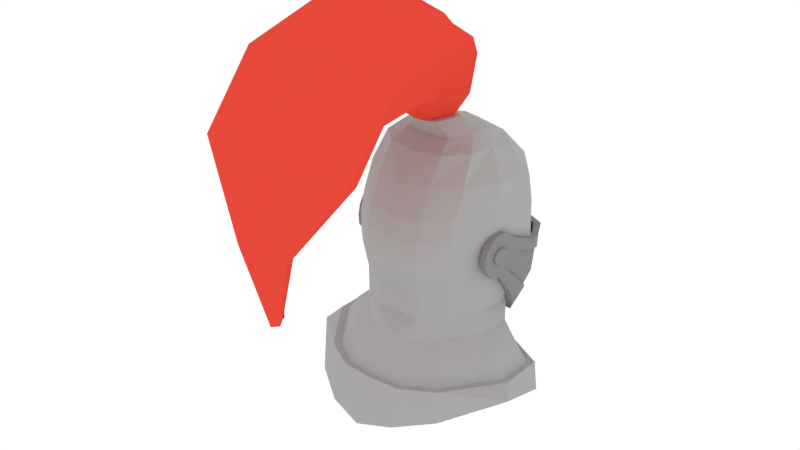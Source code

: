 # Source: KnightHelmet.blend  (saved by Blender 2.76.0; exported with 4.5.12 LTS)
import bpy
from mathutils import Matrix  # noqa: F401  (used for matrix-valued properties, if any)

bpy.ops.wm.read_factory_settings(use_empty=True)
scene = bpy.context.scene
scene.name = 'Scene'

# ---- collections
col_collection_1 = bpy.data.collections.new('Collection 1'); scene.collection.children.link(col_collection_1)

# ---- materials (node trees are filled in below, after node groups)
mat_darkersilver = bpy.data.materials.new('DarkerSilver')
mat_darkersilver.alpha_threshold = 0.0
mat_darkersilver.roughness = 0.5
mat_silver = bpy.data.materials.new('Silver')
mat_silver.alpha_threshold = 0.0
mat_silver.roughness = 0.5
mat_red = bpy.data.materials.new('Red')
mat_red.alpha_threshold = 0.0
mat_red.roughness = 0.5
mat_darkeyes = bpy.data.materials.new('DarkEyes')
mat_darkeyes.alpha_threshold = 0.0
mat_darkeyes.roughness = 0.5

# ---- material node trees
mat_darkersilver.use_nodes = True; mat_darkersilver.node_tree.nodes.clear()
_N = mat_darkersilver.node_tree.nodes; _L = mat_darkersilver.node_tree.links
n0 = _N.new('ShaderNodeOutputMaterial'); n0.name = 'Material Output'; n0.location = (300, 300)
n1 = _N.new('ShaderNodeBsdfDiffuse'); n1.name = 'Diffuse BSDF'; n1.location = (10, 300)
n1.inputs[0].default_value = (0.2503, 0.2503, 0.2503, 1.0)
_L.new(n1.outputs[0], n0.inputs[0])
n0.is_active_output = True
mat_silver.use_nodes = True; mat_silver.node_tree.nodes.clear()
_N = mat_silver.node_tree.nodes; _L = mat_silver.node_tree.links
n0 = _N.new('ShaderNodeOutputMaterial'); n0.name = 'Material Output'; n0.location = (300, 300)
n1 = _N.new('ShaderNodeBsdfDiffuse'); n1.name = 'Diffuse BSDF'; n1.location = (10, 300)
n1.inputs[0].default_value = (0.402, 0.402, 0.402, 1.0)
_L.new(n1.outputs[0], n0.inputs[0])
n0.is_active_output = True
mat_red.use_nodes = True; mat_red.node_tree.nodes.clear()
_N = mat_red.node_tree.nodes; _L = mat_red.node_tree.links
n0 = _N.new('ShaderNodeOutputMaterial'); n0.name = 'Material Output'; n0.location = (300, 300)
n1 = _N.new('ShaderNodeBsdfDiffuse'); n1.name = 'Diffuse BSDF'; n1.location = (10, 300)
n1.inputs[0].default_value = (0.8, 0.06588, 0.04212, 1.0)
_L.new(n1.outputs[0], n0.inputs[0])
n0.is_active_output = True
mat_darkeyes.use_nodes = True; mat_darkeyes.node_tree.nodes.clear()
_N = mat_darkeyes.node_tree.nodes; _L = mat_darkeyes.node_tree.links
n0 = _N.new('ShaderNodeOutputMaterial'); n0.name = 'Material Output'; n0.location = (300, 300)
n1 = _N.new('ShaderNodeBsdfDiffuse'); n1.name = 'Diffuse BSDF'; n1.location = (10, 300)
n1.inputs[0].default_value = (0.02539, 0.02539, 0.02539, 1.0)
_L.new(n1.outputs[0], n0.inputs[0])
n0.is_active_output = True

# ---- world
world_world = bpy.data.worlds.new('World'); scene.world = world_world
world_world.color = (1.0, 1.0, 1.0)
world_world.use_sun_shadow = False
world_world.sun_shadow_jitter_overblur = 0.0
world_world.cycles.sampling_method = 'MANUAL'
world_world.cycles.sample_map_resolution = 256

# ---- meshes
me_cylinder_001 = bpy.data.meshes.new('Cylinder.001')
me_cylinder_001.from_pydata([(0.393, -0.1445, 0.1389), (0.3947, -0.1329, 0.3468), (0.359, -0.1393, 0.1389), (0.3607, -0.1278, 0.3468), (0.4014, -0.08843, 0.1277), (0.4042, -0.07027, 0.358), (0.3674, -0.08331, 0.1277), (0.3702, -0.06515, 0.358), (0.3863, -0.189, 0.2428), (0.3523, -0.1839, 0.2428), (0.3824, 0.01622, 0.2428), (0.4164, 0.0111, 0.2428), (0.3883, -0.1756, 0.2948), (0.3543, -0.1704, 0.2948), (0.3811, 0.007446, 0.3059), (0.4151, 0.002327, 0.3059), (0.3529, -0.1799, 0.1909), (0.3795, -0.002972, 0.1909), (0.4135, -0.008091, 0.1909), (0.3869, -0.185, 0.1909), (0.3949, -0.1296, 0.262), (0.3977, -0.1112, 0.2808), (0.4058, -0.05766, 0.2229), (0.4006, -0.08037, 0.2037), (0.4018, -0.07731, 0.2813), (0.3969, -0.1142, 0.2036), (0.3943, -0.133, 0.2243), (0.394, -0.1374, 0.2406), (0.4065, -0.05618, 0.2614), (0.4071, -0.05139, 0.2406), (0.3939, 0.0663, 0.1254), (0.3731, -0.02461, 0.04083), (0.4074, -0.02461, 0.04083), (0.4136, 0.1161, 0.26), (0.4004, 0.1049, 0.2014), (0.4415, 0.1161, 0.26), (0.4347, 0.1049, 0.2014), (0.3762, 0.1702, 0.0475), (0.3495, 0.05005, -0.06394), (0.3832, 0.05681, -0.06394), (0.3665, 0.2181, 0.2291), (0.3684, 0.2089, 0.1656), (0.4002, 0.2249, 0.2291), (0.4021, 0.2157, 0.1656), (0.3559, -0.1596, 0.1649), (0.3735, -0.04314, 0.1593), (0.4075, -0.04826, 0.1593), (0.3899, -0.1647, 0.1649), (0.4032, -0.06813, 0.2135), (0.3956, -0.1243, 0.2137), (0.3835, 0.02084, 0.08314), (0.4179, 0.02084, 0.08314), (0.3731, 0.1101, -0.008216), (0.4068, 0.1169, -0.008216), (0.2566, 0.2613, -0.0842), (0.236, 0.2067, -0.2281), (0.2951, 0.2752, -0.1292), (0.2643, 0.2219, -0.2405), (0.2927, 0.3516, 0.2052), (0.2795, 0.3434, 0.1351), (0.3178, 0.3751, 0.2043), (0.3046, 0.3669, 0.1343), (0.2676, 0.301, 0.0148), (0.1276, 0.3728, -0.1218), (0.1249, 0.3145, -0.2657), (0.1604, 0.3945, -0.1668), (0.1471, 0.3377, -0.278), (0.1341, 0.4698, 0.1676), (0.1241, 0.458, 0.09757), (0.1507, 0.4999, 0.1668), (0.1406, 0.4881, 0.0967), (0.1258, 0.4139, -0.02276), (0.4059, -0.1312, 0.2618), (0.4087, -0.1128, 0.2807), (0.4142, -0.06972, 0.2133), (0.4116, -0.08196, 0.2036), (0.4128, -0.0789, 0.2811), (0.4079, -0.1158, 0.2035), (0.4053, -0.1345, 0.2242), (0.405, -0.1389, 0.2404), (0.4175, -0.05776, 0.2613), (0.4181, -0.05298, 0.2404), (0.4168, -0.05926, 0.2228), (0.4066, -0.1259, 0.2136), (0.0583, 0.5294, 0.1754), (0.07519, 0.4449, -0.1141), (0.1051, 0.3948, -0.258), (0.09245, 0.475, -0.1591), (0.1108, 0.4263, -0.2703), (0.03593, 0.514, 0.1053), (0.05562, 0.5636, 0.1744), (0.03325, 0.5482, 0.1044), (0.05097, 0.4782, -0.01506), (0.05152, 0.512, -0.02127), (0.4228, 0.0309, 0.2279), (0.4202, 0.0133, 0.1802), (0.4193, 0.1169, 0.1899), (0.4134, 0.0815, 0.1203), (0.3894, 0.2185, 0.157), (0.3965, 0.1829, 0.0488), (0.4146, -0.02352, 0.1513), (0.4038, 0.03983, 0.08147), (0.3937, 0.1279, -0.002281), (0.3001, 0.3571, 0.1283), (0.2906, 0.3155, 0.01313), (0.2922, 0.273, -0.1157), (0.1497, 0.4681, 0.0939), (0.1536, 0.4257, -0.02131), (0.1688, 0.3823, -0.1501), (0.05127, 0.5233, 0.1009), (0.06802, 0.4901, -0.01425), (0.1065, 0.4561, -0.143), (-0.393, -0.1445, 0.1389), (-0.3947, -0.1329, 0.3468), (-0.359, -0.1393, 0.1389), (-0.3607, -0.1278, 0.3468), (-0.4014, -0.08843, 0.1277), (-0.4042, -0.07027, 0.358), (-0.3674, -0.08331, 0.1277), (-0.3702, -0.06515, 0.358), (-0.3863, -0.189, 0.2428), (-0.3523, -0.1839, 0.2428), (-0.3824, 0.01622, 0.2428), (-0.4164, 0.0111, 0.2428), (-0.3883, -0.1756, 0.2948), (-0.3543, -0.1704, 0.2948), (-0.3811, 0.007446, 0.3059), (-0.4151, 0.002327, 0.3059), (-0.3529, -0.1799, 0.1909), (-0.3795, -0.002972, 0.1909), (-0.4135, -0.008091, 0.1909), (-0.3869, -0.185, 0.1909), (-0.3949, -0.1296, 0.262), (-0.3977, -0.1112, 0.2808), (-0.4058, -0.05766, 0.2229), (-0.4006, -0.08037, 0.2037), (-0.4018, -0.07731, 0.2813), (-0.3969, -0.1142, 0.2036), (-0.3943, -0.133, 0.2243), (-0.394, -0.1374, 0.2406), (-0.4065, -0.05618, 0.2614), (-0.4071, -0.05139, 0.2406), (-0.3939, 0.0663, 0.1254), (-0.3731, -0.02461, 0.04083), (-0.4074, -0.02461, 0.04083), (-0.4136, 0.1161, 0.26), (-0.4004, 0.1049, 0.2014), (-0.4415, 0.1161, 0.26), (-0.4347, 0.1049, 0.2014), (-0.3762, 0.1702, 0.0475), (-0.3495, 0.05005, -0.06394), (-0.3832, 0.05681, -0.06394), (-0.3665, 0.2181, 0.2291), (-0.3684, 0.2089, 0.1656), (-0.4002, 0.2249, 0.2291), (-0.4021, 0.2157, 0.1656), (-0.3559, -0.1596, 0.1649), (-0.3735, -0.04314, 0.1593), (-0.4075, -0.04826, 0.1593), (-0.3899, -0.1647, 0.1649), (-0.4032, -0.06813, 0.2135), (-0.3956, -0.1243, 0.2137), (-0.3835, 0.02084, 0.08314), (-0.4179, 0.02084, 0.08314), (-0.3731, 0.1101, -0.008216), (-0.4068, 0.1169, -0.008216), (-0.2566, 0.2613, -0.0842), (-0.236, 0.2067, -0.2281), (-0.2951, 0.2752, -0.1292), (-0.2643, 0.2219, -0.2405), (-0.2927, 0.3516, 0.2052), (-0.2795, 0.3434, 0.1351), (-0.3178, 0.3751, 0.2043), (-0.3046, 0.3669, 0.1343), (-0.2676, 0.301, 0.0148), (-0.1276, 0.3728, -0.1218), (-0.1249, 0.3145, -0.2657), (-0.1604, 0.3945, -0.1668), (-0.1471, 0.3377, -0.278), (-0.1341, 0.4698, 0.1676), (-0.1241, 0.458, 0.09757), (-0.1507, 0.4999, 0.1668), (-0.1406, 0.4881, 0.0967), (-0.1258, 0.4139, -0.02276), (-0.4059, -0.1312, 0.2618), (-0.4087, -0.1128, 0.2807), (-0.4142, -0.06972, 0.2133), (-0.4116, -0.08196, 0.2036), (-0.4128, -0.0789, 0.2811), (-0.4079, -0.1158, 0.2035), (-0.4053, -0.1345, 0.2242), (-0.405, -0.1389, 0.2404), (-0.4175, -0.05776, 0.2613), (-0.4181, -0.05298, 0.2404), (-0.4168, -0.05926, 0.2228), (-0.4066, -0.1259, 0.2136), (-0.0583, 0.5294, 0.1754), (-0.07519, 0.4449, -0.1141), (-0.1051, 0.3948, -0.258), (-0.09245, 0.475, -0.1591), (-0.1108, 0.4263, -0.2703), (-0.03593, 0.514, 0.1053), (-0.05562, 0.5636, 0.1744), (-0.03325, 0.5482, 0.1044), (-0.05097, 0.4782, -0.01506), (-0.05152, 0.512, -0.02127), (0.0, 0.4471, -0.125), (0.0, 0.397, -0.2884), (0.0, 0.4772, -0.1425), (0.0, 0.4286, -0.3024), (0.0, 0.5176, 0.2403), (0.0, 0.5162, 0.1242), (0.0, 0.5518, 0.2393), (0.0, 0.5574, 0.1232), (0.0, 0.4804, -0.0125), (0.0, 0.5142, -0.01955), (-0.4228, 0.0309, 0.2279), (-0.4202, 0.0133, 0.1802), (-0.4193, 0.1169, 0.1899), (-0.4134, 0.0815, 0.1203), (-0.3894, 0.2185, 0.157), (-0.3965, 0.1829, 0.0488), (-0.4146, -0.02352, 0.1513), (-0.4038, 0.03983, 0.08147), (-0.3937, 0.1279, -0.002281), (-0.3001, 0.3571, 0.1283), (-0.2906, 0.3155, 0.01313), (-0.2922, 0.273, -0.1157), (-0.1497, 0.4681, 0.0939), (-0.1536, 0.4257, -0.02131), (-0.1688, 0.3823, -0.1501), (-0.05127, 0.5233, 0.1009), (-0.06802, 0.4901, -0.01425), (-0.1065, 0.4561, -0.143), (0.0, 0.5702, 0.1758)], [], [(47, 44, 2, 0), (44, 45, 6, 2), (46, 4, 32, 51), (5, 1, 21, 24), (0, 2, 6, 4), (5, 7, 3, 1), (12, 8, 27, 20), (91, 70, 106, 109), (13, 14, 10, 9), (12, 13, 9, 8), (1, 3, 13, 12), (3, 7, 14, 13), (7, 5, 15, 14), (18, 11, 29, 22), (15, 5, 24, 28), (10, 14, 33, 34), (9, 10, 17, 16), (8, 9, 16, 19), (20, 27, 79, 72), (21, 20, 72, 73), (22, 29, 81, 82), (25, 23, 75, 77), (1, 12, 20, 21), (47, 0, 25, 49), (0, 4, 23, 25), (46, 18, 22, 48), (11, 15, 28, 29), (8, 19, 26, 27), (30, 34, 41, 37), (50, 30, 37, 52), (32, 31, 38, 39), (14, 15, 35, 33), (15, 11, 36, 35), (4, 6, 31, 32), (17, 10, 34, 30), (45, 17, 30, 50), (38, 52, 54, 55), (41, 40, 58, 59), (40, 42, 60, 58), (34, 33, 40, 41), (51, 32, 39, 53), (51, 53, 102, 101), (33, 35, 42, 40), (35, 36, 43, 42), (46, 51, 101, 100), (39, 38, 55, 57), (6, 45, 50, 31), (31, 50, 52, 38), (4, 46, 48, 23), (19, 47, 49, 26), (49, 25, 77, 83), (18, 46, 100, 95), (16, 17, 45, 44), (19, 16, 44, 47), (62, 59, 68, 71), (55, 54, 63, 64), (54, 62, 71, 63), (59, 58, 67, 68), (52, 37, 62, 54), (37, 41, 59, 62), (42, 43, 61, 60), (53, 39, 57, 56), (93, 91, 109, 110), (70, 61, 103, 106), (63, 71, 92, 85), (68, 67, 84, 89), (60, 61, 70, 69), (36, 11, 94, 96), (56, 57, 66, 65), (11, 18, 95, 94), (57, 55, 64, 66), (74, 83, 77, 75), (80, 72, 79, 81), (76, 73, 72, 80), (81, 79, 78, 82), (82, 78, 83, 74), (27, 26, 78, 79), (26, 49, 83, 78), (23, 48, 74, 75), (28, 24, 76, 80), (48, 22, 82, 74), (29, 28, 80, 81), (24, 21, 73, 76), (88, 86, 207, 209), (91, 93, 215, 213), (87, 88, 209, 208), (93, 87, 208, 215), (60, 69, 67, 58), (64, 63, 85, 86), (71, 68, 89, 92), (69, 70, 91, 90), (53, 56, 105, 102), (65, 66, 88, 87), (61, 43, 98, 103), (66, 64, 86, 88), (69, 90, 84, 67), (84, 90, 212, 210), (89, 84, 210, 211), (85, 92, 214, 206), (86, 85, 206, 207), (92, 89, 211, 214), (90, 91, 213, 234), (94, 95, 97, 96), (96, 97, 99, 98), (97, 101, 102, 99), (95, 100, 101, 97), (99, 102, 105, 104), (98, 99, 104, 103), (104, 105, 108, 107), (103, 104, 107, 106), (107, 108, 111, 110), (106, 107, 110, 109), (56, 65, 108, 105), (65, 87, 111, 108), (87, 93, 110, 111), (43, 36, 96, 98), (212, 90, 234), (159, 112, 114, 156), (156, 114, 118, 157), (158, 163, 144, 116), (117, 136, 133, 113), (112, 116, 118, 114), (117, 113, 115, 119), (124, 132, 139, 120), (203, 231, 228, 182), (125, 121, 122, 126), (124, 120, 121, 125), (113, 124, 125, 115), (115, 125, 126, 119), (119, 126, 127, 117), (130, 134, 141, 123), (127, 140, 136, 117), (122, 146, 145, 126), (121, 128, 129, 122), (120, 131, 128, 121), (132, 184, 191, 139), (133, 185, 184, 132), (134, 194, 193, 141), (137, 189, 187, 135), (113, 133, 132, 124), (159, 161, 137, 112), (112, 137, 135, 116), (158, 160, 134, 130), (123, 141, 140, 127), (120, 139, 138, 131), (142, 149, 153, 146), (162, 164, 149, 142), (144, 151, 150, 143), (126, 145, 147, 127), (127, 147, 148, 123), (116, 144, 143, 118), (129, 142, 146, 122), (157, 162, 142, 129), (150, 167, 166, 164), (153, 171, 170, 152), (152, 170, 172, 154), (146, 153, 152, 145), (163, 165, 151, 144), (163, 223, 224, 165), (145, 152, 154, 147), (147, 154, 155, 148), (158, 222, 223, 163), (151, 169, 167, 150), (118, 143, 162, 157), (143, 150, 164, 162), (116, 135, 160, 158), (131, 138, 161, 159), (161, 195, 189, 137), (130, 217, 222, 158), (128, 156, 157, 129), (131, 159, 156, 128), (174, 183, 180, 171), (167, 176, 175, 166), (166, 175, 183, 174), (171, 180, 179, 170), (164, 166, 174, 149), (149, 174, 171, 153), (154, 172, 173, 155), (165, 168, 169, 151), (205, 232, 231, 203), (182, 228, 225, 173), (175, 197, 204, 183), (180, 201, 196, 179), (172, 181, 182, 173), (148, 218, 216, 123), (168, 177, 178, 169), (123, 216, 217, 130), (169, 178, 176, 167), (186, 187, 189, 195), (192, 193, 191, 184), (188, 192, 184, 185), (193, 194, 190, 191), (194, 186, 195, 190), (139, 191, 190, 138), (138, 190, 195, 161), (135, 187, 186, 160), (140, 192, 188, 136), (160, 186, 194, 134), (141, 193, 192, 140), (136, 188, 185, 133), (200, 209, 207, 198), (203, 213, 215, 205), (199, 208, 209, 200), (205, 215, 208, 199), (172, 170, 179, 181), (176, 198, 197, 175), (183, 204, 201, 180), (181, 202, 203, 182), (165, 224, 227, 168), (177, 199, 200, 178), (173, 225, 220, 155), (178, 200, 198, 176), (181, 179, 196, 202), (206, 207, 209, 208), (210, 211, 213, 234, 212), (211, 214, 215, 213), (214, 206, 208, 215), (196, 210, 212, 202), (201, 211, 210, 196), (197, 206, 214, 204), (198, 207, 206, 197), (204, 214, 211, 201), (202, 234, 213, 203), (216, 218, 219, 217), (218, 220, 221, 219), (219, 221, 224, 223), (217, 219, 223, 222), (221, 226, 227, 224), (220, 225, 226, 221), (226, 229, 230, 227), (225, 228, 229, 226), (229, 232, 233, 230), (228, 231, 232, 229), (168, 227, 230, 177), (177, 230, 233, 199), (199, 233, 232, 205), (155, 220, 218, 148), (212, 234, 202)])
me_cylinder_001.materials.append(mat_darkersilver)
me_cylinder_001.use_remesh_preserve_volume = False
me_cylinder_001.use_remesh_preserve_attributes = False
me_cylinder_001.use_mirror_vertex_groups = False
me_cylinder_001.update()
me_cylinder = bpy.data.meshes.new('Cylinder')
me_cylinder.from_pydata([(0.3032, 0.1652, -0.5554), (0.2758, 0.1477, -0.3677), (0.5417, -0.008433, -0.4724), (0.4974, 0.04033, -0.3677), (0.5417, -0.2265, -0.4117), (0.4974, -0.1616, -0.3677), (0.3348, -0.4608, -0.4948), (0.3074, -0.4231, -0.3677), (0.2226, 0.07324, -0.182), (0.3551, 0.04101, -0.182), (0.3463, -0.1311, -0.182), (0.209, -0.316, -0.182), (0.3277, 0.199, -0.5569), (0.2983, 0.1787, -0.3583), (0.5814, 0.004468, -0.4706), (0.5338, 0.05217, -0.3583), (0.5814, -0.2394, -0.4099), (0.5338, -0.1734, -0.3583), (0.3593, -0.4946, -0.4963), (0.3299, -0.4541, -0.3583), (0.2086, 0.261, -0.09497), (0.3224, 0.08966, -0.09497), (0.3238, -0.1267, -0.09497), (0.2402, -0.2793, -0.09497), (0.2726, -0.3677, -0.2723), (0.4411, -0.1433, -0.2723), (0.241, 0.09731, -0.2723), (0.4411, 0.02205, -0.2723), (0.2191, 0.3559, 0.0001233), (0.3937, 0.1276, 0.04517), (0.3533, -0.1077, 0.03943), (0.2507, -0.2701, 0.03943), (0.2389, 0.3781, 0.1694), (0.4123, 0.14, 0.1752), (0.3644, -0.09948, 0.1694), (0.2705, -0.287, 0.1694), (0.2383, 0.3944, 0.2301), (0.4116, 0.1395, 0.2359), (0.3638, -0.1053, 0.2301), (0.2699, -0.2963, 0.2301), (0.2381, 0.3786, 0.3433), (0.4154, 0.1263, 0.349), (0.3722, -0.1073, 0.3433), (0.2696, -0.2997, 0.3433), (0.2379, 0.371, 0.446), (0.4138, 0.1257, 0.4518), (0.3676, -0.08854, 0.446), (0.2694, -0.274, 0.446), (0.1674, -0.58, -0.5322), (0.1537, -0.5189, -0.3677), (0.08434, -0.4072, -0.182), (0.1797, -0.6178, -0.5356), (0.165, -0.5498, -0.3583), (0.1161, -0.3512, -0.09497), (0.1363, -0.4616, -0.2723), (0.1266, -0.3416, 0.03209), (0.1461, -0.3893, 0.1663), (0.1458, -0.3992, 0.227), (0.1457, -0.3925, 0.3401), (0.1456, -0.3702, 0.4429), (0.2376, 0.3141, 0.5858), (0.3791, 0.1248, 0.5858), (0.3596, -0.04902, 0.5858), (0.2692, -0.2117, 0.5858), (0.1453, -0.3044, 0.5826), (0.1799, 0.2108, 0.7185), (0.281, 0.134, 0.6895), (0.2648, 0.004407, 0.7219), (0.2453, -0.1267, 0.7185), (0.145, -0.2229, 0.7153), (0.1799, -0.02941, 0.7788), (0.1209, -0.1328, 0.7673), (0.1799, 0.1092, 0.7625), (0.06139, -0.1454, 0.8348), (0.1204, -0.04196, 0.8464), (0.0304, -0.1515, 0.8355), (0.08809, -0.05035, 0.8468), (0.04993, -0.2068, 0.8836), (0.1585, -0.03324, 0.9648), (0.1381, -0.2798, 0.9652), (0.2224, -0.07567, 1.172), (0.2683, -0.4751, 1.087), (0.4324, -0.4002, 1.367), (0.2944, -0.7837, 1.071), (0.4087, -0.8214, 1.269), (0.3066, -0.9615, 0.8768), (0.3948, -1.095, 0.9572), (0.08357, -1.095, 0.5696), (0.1397, -1.194, 0.57), (0.03544, -1.15, 0.2264), (0.2259, 0.359, 0.2611), (0.1282, 0.4062, 0.2633), (0.2969, 0.2546, 0.2639), (0.2258, 0.3526, 0.3159), (0.1282, 0.3853, 0.3181), (0.2984, 0.2492, 0.3187), (0.2119, 0.3418, 0.2579), (0.1142, 0.389, 0.2601), (0.2829, 0.2374, 0.2607), (0.2118, 0.3354, 0.3126), (0.1142, 0.368, 0.3149), (0.2844, 0.232, 0.3154), (0.5417, -0.1067, -0.445), (0.0, 0.3068, -0.7843), (0.0, 0.192, -0.3677), (-0.3032, 0.1652, -0.5554), (-0.2758, 0.1477, -0.3677), (-0.5417, -0.008433, -0.4724), (-0.4974, 0.04033, -0.3677), (-0.5417, -0.2265, -0.4117), (-0.4974, -0.1616, -0.3677), (-0.3348, -0.4608, -0.4948), (-0.3074, -0.4231, -0.3677), (0.0, -0.615, -0.5696), (0.0, -0.5305, -0.3677), (0.0, 0.1341, -0.1907), (-0.2226, 0.07324, -0.182), (-0.3551, 0.04101, -0.182), (-0.3463, -0.1311, -0.182), (-0.209, -0.316, -0.182), (0.0, -0.4142, -0.182), (0.0, 0.3486, -0.7896), (-0.3277, 0.199, -0.5569), (-0.2983, 0.1787, -0.3583), (0.0, 0.2303, -0.3583), (-0.5814, 0.004468, -0.4706), (-0.5338, 0.05217, -0.3583), (-0.5814, -0.2394, -0.4099), (-0.5338, -0.1734, -0.3583), (-0.3593, -0.4946, -0.4963), (-0.3299, -0.4541, -0.3583), (0.0, -0.6568, -0.5749), (0.0, -0.5613, -0.3583), (-0.2086, 0.261, -0.09497), (0.0, 0.2728, -0.1554), (-0.3224, 0.08966, -0.09497), (-0.3238, -0.1267, -0.09497), (-0.2402, -0.2793, -0.09497), (0.0, -0.339, -0.09497), (-0.2726, -0.3677, -0.2723), (0.0, -0.4714, -0.2723), (-0.4411, -0.1433, -0.2723), (0.0, 0.1429, -0.2723), (-0.241, 0.09731, -0.2723), (-0.4411, 0.02205, -0.2723), (-0.2191, 0.3559, 0.0001233), (0.0, 0.4501, 0.002639), (-0.3937, 0.1276, 0.04517), (-0.3533, -0.1077, 0.03943), (-0.2507, -0.2701, 0.03943), (0.0, -0.3289, 0.02475), (-0.2389, 0.3781, 0.1694), (0.0, 0.4911, 0.174), (-0.4123, 0.14, 0.1752), (-0.3644, -0.09948, 0.1694), (-0.2705, -0.287, 0.1694), (0.0, -0.4072, 0.1631), (-0.2383, 0.3944, 0.2301), (0.0, 0.5096, 0.2348), (-0.4116, 0.1395, 0.2359), (-0.3638, -0.1053, 0.2301), (-0.2699, -0.2963, 0.2301), (0.0, -0.4267, 0.2238), (-0.2381, 0.3786, 0.3433), (0.0, 0.4584, 0.3479), (-0.4154, 0.1263, 0.349), (-0.3722, -0.1073, 0.3433), (-0.2696, -0.2997, 0.3433), (0.0, -0.4273, 0.337), (-0.2379, 0.371, 0.446), (0.0, 0.4403, 0.4507), (-0.4138, 0.1257, 0.4518), (-0.3676, -0.08854, 0.446), (-0.2694, -0.274, 0.446), (0.0, -0.405, 0.4398), (-0.1674, -0.58, -0.5322), (-0.1537, -0.5189, -0.3677), (-0.08434, -0.4072, -0.182), (-0.1797, -0.6178, -0.5356), (-0.165, -0.5498, -0.3583), (-0.1161, -0.3512, -0.09497), (-0.1363, -0.4616, -0.2723), (-0.1266, -0.3416, 0.03209), (-0.1461, -0.3893, 0.1663), (-0.1458, -0.3992, 0.227), (-0.1457, -0.3925, 0.3401), (-0.1456, -0.3702, 0.4429), (-0.2376, 0.3141, 0.5858), (0.0, 0.3869, 0.5904), (-0.3791, 0.1248, 0.5858), (-0.3596, -0.04902, 0.5858), (-0.2692, -0.2117, 0.5858), (-0.1453, -0.3044, 0.5826), (0.0, -0.341, 0.5795), (-0.1799, 0.2108, 0.7185), (0.0, 0.256, 0.7231), (-0.281, 0.134, 0.6895), (-0.2648, 0.004407, 0.7219), (-0.2453, -0.1267, 0.7185), (-0.145, -0.2229, 0.7153), (0.0, -0.2454, 0.7122), (-0.1799, -0.02941, 0.7788), (-0.1209, -0.1328, 0.7673), (0.0, -0.1512, 0.7641), (-0.1799, 0.1092, 0.7625), (0.0, 0.1498, 0.783), (0.0, 0.01115, 0.7994), (-0.06139, -0.1454, 0.8348), (-0.1204, -0.04196, 0.8464), (0.0, -0.1637, 0.8317), (0.0, -0.001406, 0.8669), (-0.0304, -0.1515, 0.8355), (-0.08809, -0.05035, 0.8468), (0.0, -0.1694, 0.8324), (0.0, -0.01069, 0.8669), (-0.04993, -0.2068, 0.8836), (-0.1585, -0.03324, 0.9648), (0.0, -0.2369, 0.8673), (0.0, 0.02537, 1.025), (-0.1381, -0.2798, 0.9652), (-0.2224, -0.07567, 1.172), (0.0, -0.3138, 0.9216), (0.0, -0.02757, 1.299), (-0.2683, -0.4751, 1.087), (-0.4324, -0.4002, 1.367), (0.0, -0.4856, 1.065), (0.0, -0.4122, 1.521), (-0.2944, -0.7837, 1.071), (-0.4087, -0.8214, 1.269), (0.0, -0.7749, 1.065), (0.0, -0.8671, 1.373), (-0.3066, -0.9615, 0.8768), (-0.3948, -1.095, 0.9572), (0.0, -0.9368, 0.8638), (0.0, -1.161, 0.9697), (-0.08357, -1.095, 0.5696), (-0.1397, -1.194, 0.57), (0.0, -1.077, 0.5706), (0.0, -1.235, 0.555), (0.0, -1.099, 0.2262), (-0.03544, -1.15, 0.2264), (0.0, -1.09, 0.2267), (0.0, -1.171, 0.2187), (-0.2259, 0.359, 0.2611), (-0.1282, 0.4062, 0.2633), (-0.2969, 0.2546, 0.2639), (-0.2258, 0.3526, 0.3159), (-0.1282, 0.3853, 0.3181), (-0.2984, 0.2492, 0.3187), (-0.2119, 0.3418, 0.2579), (-0.1142, 0.389, 0.2601), (-0.2829, 0.2374, 0.2607), (-0.2118, 0.3354, 0.3126), (-0.1142, 0.368, 0.3149), (-0.2844, 0.232, 0.3154), (-0.5417, -0.1067, -0.445), (0.0, -0.1269, -0.4753), (0.0, -0.3652, -0.4488), (0.0, 0.1159, -0.5758)], [], [(2, 0, 12, 14), (5, 7, 19, 17), (6, 4, 16, 18), (104, 1, 13, 124), (54, 24, 11, 50), (3, 5, 17, 15), (257, 4, 6, 48, 113), (24, 25, 10, 11), (26, 142, 115, 8), (25, 27, 9, 10), (27, 26, 8, 9), (121, 124, 13, 12), (12, 13, 15, 14), (14, 15, 17, 16), (16, 17, 19, 18), (51, 52, 132, 131), (1, 3, 15, 13), (48, 6, 18, 51), (49, 114, 132, 52), (4, 102, 2, 14, 16), (0, 103, 121, 12), (23, 22, 30, 31), (11, 10, 22, 23), (8, 115, 134, 20), (50, 11, 23, 53), (9, 8, 20, 21), (10, 9, 21, 22), (3, 1, 26, 27), (5, 3, 27, 25), (1, 104, 142, 26), (7, 5, 25, 24), (49, 7, 24, 54), (31, 30, 34, 35), (20, 134, 146, 28), (53, 23, 31, 55), (21, 20, 28, 29), (22, 21, 29, 30), (34, 33, 37, 38), (29, 28, 32, 33), (55, 31, 35, 56), (30, 29, 33, 34), (28, 146, 152, 32), (39, 38, 42, 43), (32, 152, 158, 36), (35, 34, 38, 39), (33, 32, 36, 37), (56, 35, 39, 57), (43, 42, 46, 47), (36, 158, 91, 90), (57, 39, 43, 58), (38, 37, 41, 42), (158, 164, 94, 91), (44, 170, 188, 60), (41, 40, 44, 45), (58, 43, 47, 59), (42, 41, 45, 46), (40, 164, 170, 44), (168, 58, 59, 174), (162, 57, 58, 168), (156, 56, 57, 162), (150, 55, 56, 156), (138, 53, 55, 150), (114, 49, 54, 140), (120, 50, 53, 138), (7, 49, 52, 19), (113, 48, 51, 131), (18, 19, 52, 51), (140, 54, 50, 120), (193, 64, 69, 200), (47, 46, 62, 63), (45, 44, 60, 61), (59, 47, 63, 64), (46, 45, 61, 62), (174, 59, 64, 193), (64, 63, 68, 69), (62, 61, 66, 67), (60, 188, 195, 65), (63, 62, 67, 68), (61, 60, 65, 66), (69, 71, 203, 200), (69, 68, 70, 71), (65, 195, 205, 72), (72, 205, 206, 70), (203, 71, 73, 209), (67, 72, 70, 68), (65, 72, 67, 66), (74, 210, 214, 76), (71, 70, 74, 73), (70, 206, 210, 74), (76, 214, 218, 78), (209, 73, 75, 213), (73, 74, 76, 75), (78, 218, 222, 80), (213, 75, 77, 217), (75, 76, 78, 77), (80, 222, 226, 82), (217, 77, 79, 221), (77, 78, 80, 79), (82, 226, 230, 84), (221, 79, 81, 225), (79, 80, 82, 81), (229, 83, 85, 233), (225, 81, 83, 229), (81, 82, 84, 83), (86, 234, 238, 88), (83, 84, 86, 85), (84, 230, 234, 86), (88, 238, 242, 89), (233, 85, 87, 237), (85, 86, 88, 87), (89, 242, 241, 239), (237, 87, 239, 241), (87, 88, 89, 239), (94, 93, 99, 100), (91, 94, 100, 97), (164, 40, 93, 94), (41, 37, 92, 95), (37, 36, 90, 92), (40, 41, 95, 93), (98, 96, 99, 101), (96, 97, 100, 99), (90, 91, 97, 96), (95, 92, 98, 101), (93, 95, 101, 99), (92, 90, 96, 98), (258, 2, 102, 256), (256, 102, 4, 257), (103, 0, 2, 258), (107, 125, 122, 105), (110, 128, 130, 112), (111, 129, 127, 109), (104, 124, 123, 106), (181, 177, 119, 139), (108, 126, 128, 110), (257, 113, 175, 111, 109), (139, 119, 118, 141), (143, 116, 115, 142), (141, 118, 117, 144), (144, 117, 116, 143), (121, 122, 123, 124), (122, 125, 126, 123), (125, 127, 128, 126), (127, 129, 130, 128), (178, 131, 132, 179), (106, 123, 126, 108), (175, 178, 129, 111), (176, 179, 132, 114), (109, 127, 125, 107, 255), (105, 122, 121, 103), (137, 149, 148, 136), (119, 137, 136, 118), (116, 133, 134, 115), (177, 180, 137, 119), (117, 135, 133, 116), (118, 136, 135, 117), (108, 144, 143, 106), (110, 141, 144, 108), (106, 143, 142, 104), (112, 139, 141, 110), (176, 181, 139, 112), (149, 155, 154, 148), (133, 145, 146, 134), (180, 182, 149, 137), (135, 147, 145, 133), (136, 148, 147, 135), (154, 160, 159, 153), (147, 153, 151, 145), (182, 183, 155, 149), (148, 154, 153, 147), (145, 151, 152, 146), (161, 167, 166, 160), (151, 157, 158, 152), (155, 161, 160, 154), (153, 159, 157, 151), (183, 184, 161, 155), (167, 173, 172, 166), (157, 243, 244, 158), (184, 185, 167, 161), (160, 166, 165, 159), (158, 244, 247, 164), (169, 187, 188, 170), (165, 171, 169, 163), (185, 186, 173, 167), (166, 172, 171, 165), (163, 169, 170, 164), (168, 174, 186, 185), (162, 168, 185, 184), (156, 162, 184, 183), (150, 156, 183, 182), (138, 150, 182, 180), (114, 140, 181, 176), (120, 138, 180, 177), (112, 130, 179, 176), (113, 131, 178, 175), (129, 178, 179, 130), (140, 120, 177, 181), (193, 200, 199, 192), (173, 191, 190, 172), (171, 189, 187, 169), (186, 192, 191, 173), (172, 190, 189, 171), (174, 193, 192, 186), (192, 199, 198, 191), (190, 197, 196, 189), (187, 194, 195, 188), (191, 198, 197, 190), (189, 196, 194, 187), (199, 200, 203, 202), (199, 202, 201, 198), (194, 204, 205, 195), (204, 201, 206, 205), (203, 209, 207, 202), (197, 198, 201, 204), (194, 196, 197, 204), (208, 212, 214, 210), (202, 207, 208, 201), (201, 208, 210, 206), (212, 216, 218, 214), (209, 213, 211, 207), (207, 211, 212, 208), (216, 220, 222, 218), (213, 217, 215, 211), (211, 215, 216, 212), (220, 224, 226, 222), (217, 221, 219, 215), (215, 219, 220, 216), (224, 228, 230, 226), (221, 225, 223, 219), (219, 223, 224, 220), (229, 233, 231, 227), (225, 229, 227, 223), (223, 227, 228, 224), (232, 236, 238, 234), (227, 231, 232, 228), (228, 232, 234, 230), (236, 240, 242, 238), (233, 237, 235, 231), (231, 235, 236, 232), (240, 239, 241, 242), (237, 241, 239, 235), (235, 239, 240, 236), (247, 253, 252, 246), (244, 250, 253, 247), (164, 247, 246, 163), (165, 248, 245, 159), (159, 245, 243, 157), (163, 246, 248, 165), (251, 254, 252, 249), (249, 252, 253, 250), (243, 249, 250, 244), (248, 254, 251, 245), (246, 252, 254, 248), (245, 251, 249, 243), (258, 256, 255, 107), (256, 257, 109, 255), (103, 258, 107, 105)])
me_cylinder.polygons.foreach_set('material_index', [0, 0, 0, 0, 0, 0, 0, 0, 0, 0, 0, 0, 0, 0, 0, 0, 0, 0, 0, 0, 0, 0, 0, 0, 0, 0, 0, 0, 0, 0, 0, 0, 0, 0, 0, 0, 0, 0, 0, 0, 0, 0, 0, 0, 0, 0, 0, 0, 0, 0, 0, 0, 0, 0, 0, 0, 0, 0, 0, 0, 0, 0, 0, 0, 0, 0, 0, 0, 0, 0, 0, 0, 0, 0, 0, 0, 0, 0, 0, 0, 0, 0, 0, 0, 0, 0, 0, 0, 0, 1, 0, 0, 1, 1, 1, 1, 1, 1, 1, 1, 1, 1, 1, 1, 1, 1, 1, 1, 1, 1, 1, 1, 1, 0, 0, 0, 0, 0, 0, 2, 2, 0, 0, 0, 0, 0, 0, 0, 0, 0, 0, 0, 0, 0, 0, 0, 0, 0, 0, 0, 0, 0, 0, 0, 0, 0, 0, 0, 0, 0, 0, 0, 0, 0, 0, 0, 0, 0, 0, 0, 0, 0, 0, 0, 0, 0, 0, 0, 0, 0, 0, 0, 0, 0, 0, 0, 0, 0, 0, 0, 0, 0, 0, 0, 0, 0, 0, 0, 0, 0, 0, 0, 0, 0, 0, 0, 0, 0, 0, 0, 0, 0, 0, 0, 0, 0, 0, 0, 0, 0, 0, 0, 0, 0, 0, 0, 0, 1, 0, 0, 1, 1, 1, 1, 1, 1, 1, 1, 1, 1, 1, 1, 1, 1, 1, 1, 1, 1, 1, 1, 1, 0, 0, 0, 0, 0, 0, 2, 2, 0, 0, 0, 0, 0, 0, 0])
me_cylinder.materials.append(mat_silver)
me_cylinder.materials.append(mat_red)
me_cylinder.materials.append(mat_darkeyes)
me_cylinder.use_remesh_preserve_volume = False
me_cylinder.use_remesh_preserve_attributes = False
me_cylinder.use_mirror_vertex_groups = False
me_cylinder.update()

# ---- objects
ob_front = bpy.data.objects.new('Front', me_cylinder_001)
ob_helmet = bpy.data.objects.new('Helmet', me_cylinder)

# ---- transforms, parenting, visibility, modifiers, constraints
ob_front.location = (0.4592, 0.0, 0.4683)
ob_front.lineart.crease_threshold = 0.0
ob_helmet.location = (0.4592, 0.0, 0.4683)
ob_helmet.lineart.crease_threshold = 0.0

# ---- collection membership
col_collection_1.objects.link(ob_front)
col_collection_1.objects.link(ob_helmet)

# ---- scene / render settings (as saved in the file)
scene.frame_start = 1; scene.frame_end = 250; scene.frame_set(1)
scene.render.engine = 'CYCLES'
scene.render.resolution_percentage = 50
scene.render.dither_intensity = 0.0
scene.cycles.use_denoising = False
scene.cycles.samples = 100
scene.cycles.sampling_pattern = 'TABULATED_SOBOL'
scene.cycles.light_sampling_threshold = 0.0
scene.cycles.use_adaptive_sampling = False
scene.cycles.use_light_tree = False
scene.cycles.blur_glossy = 0.0
scene.cycles.pixel_filter_type = 'GAUSSIAN'
scene.cycles.sample_clamp_indirect = 0.0
scene.view_settings.view_transform = 'Standard'
bpy.context.view_layer.update()

# ---- added for rendering (the .blend has no active camera): camera
cam_auto = bpy.data.cameras.new('AutoCamera')
cam_auto.lens = 50.0
cam_auto.sensor_width = 36.0
cam_auto.clip_end = 1000.0
ob_auto_camera = bpy.data.objects.new('AutoCamera', cam_auto)
scene.collection.objects.link(ob_auto_camera)
ob_auto_camera.location = (3.37749, -3.83421, 3.16863)
ob_auto_camera.rotation_euler = (1.09748, -7.21219e-08, 0.694738)
scene.camera = ob_auto_camera
bpy.context.view_layer.update()
